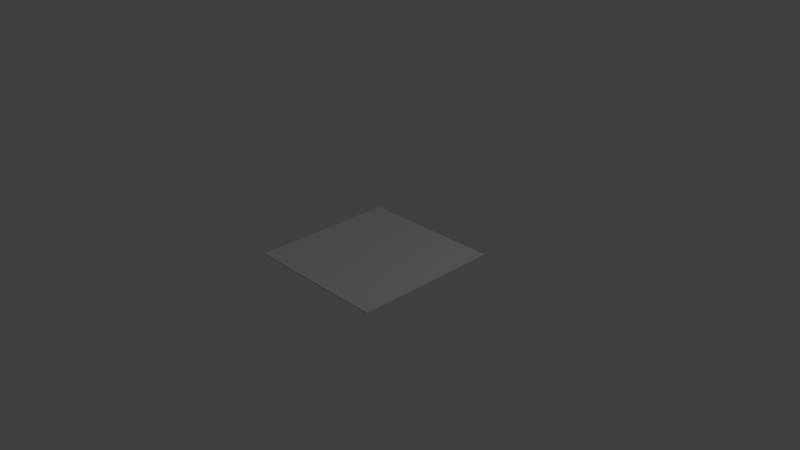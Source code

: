 # Source: Floor.blend  (saved by Blender 2.76.0; exported with 4.5.12 LTS)
import bpy
from mathutils import Matrix  # noqa: F401  (used for matrix-valued properties, if any)

bpy.ops.wm.read_factory_settings(use_empty=True)
scene = bpy.context.scene
scene.name = 'Scene'

# ---- collections
col_collection_1 = bpy.data.collections.new('Collection 1'); scene.collection.children.link(col_collection_1)

# ---- materials (node trees are filled in below, after node groups)
mat_material = bpy.data.materials.new('Material')
mat_material.alpha_threshold = 0.0
mat_material.use_transparent_shadow = False
mat_material.roughness = 0.5
mat_material.line_color = (0.0, 0.0, 0.0, 1.0)

# ---- material node trees

# ---- world
world_world = bpy.data.worlds.new('World'); scene.world = world_world
world_world.color = (0.05088, 0.05088, 0.05088)
world_world.use_sun_shadow = False
world_world.sun_shadow_jitter_overblur = 0.0
world_world.cycles.sampling_method = 'MANUAL'
world_world.cycles.sample_map_resolution = 256

# ---- cameras
cam_camera = bpy.data.cameras.new('Camera')
cam_camera.clip_end = 100.0
cam_camera.lens = 35.0
cam_camera.sensor_width = 32.0
cam_camera.sensor_height = 18.0
cam_camera.ortho_scale = 7.314
cam_camera.dof.focus_distance = 0.0
cam_camera.dof.aperture_fstop = 128.0

# ---- lights
light_lamp = bpy.data.lights.new('Lamp', 'POINT')
light_lamp.transmission_factor = 0.0
light_lamp.cutoff_distance = 30.0
light_lamp.energy = 100.0
light_lamp.shadow_buffer_clip_start = 1.001
light_lamp.shadow_soft_size = 0.1
light_lamp.shadow_maximum_resolution = 0.006
light_lamp.use_absolute_resolution = True
light_lamp.cycles.use_multiple_importance_sampling = False

# ---- meshes
me_cube = bpy.data.meshes.new('Cube')
me_cube.from_pydata([(1.0, 1.0, -1.0), (1.0, -1.0, -1.0), (-1.0, -1.0, -1.0), (-1.0, 1.0, -1.0), (1.0, 1.0, 1.0), (1.0, -1.0, 1.0), (-1.0, -1.0, 1.0), (-1.0, 1.0, 1.0)], [], [(0, 1, 2, 3), (4, 7, 6, 5), (0, 4, 5, 1), (1, 5, 6, 2), (2, 6, 7, 3), (4, 0, 3, 7)])
_uv = me_cube.uv_layers.new(name='UVMap')
_uv.uv.foreach_set('vector', [0.01515, 0.6818, 0.3182, 0.6818, 0.3182, 0.9848, 0.01515, 0.9848, 0.9848, 0.01515, 0.9848, 0.3182, 0.6818, 0.3182, 0.6818, 0.01515, 0.6515, 0.3182, 0.3485, 0.3182, 0.3485, 0.01515, 0.6515, 0.01515, 0.01515, 0.3182, 0.01515, 0.01515, 0.3182, 0.01515, 0.3182, 0.3182, 0.6515, 0.6515, 0.3485, 0.6515, 0.3485, 0.3485, 0.6515, 0.3485, 0.01515, 0.3485, 0.3182, 0.3485, 0.3182, 0.6515, 0.01515, 0.6515])
me_cube.materials.append(mat_material)
me_cube.use_remesh_preserve_volume = False
me_cube.use_remesh_preserve_attributes = False
me_cube.use_mirror_vertex_groups = False
me_cube.update()

# ---- objects
ob_cube = bpy.data.objects.new('Cube', me_cube)
ob_lamp = bpy.data.objects.new('Lamp', light_lamp)
ob_camera = bpy.data.objects.new('Camera', cam_camera)

# ---- transforms, parenting, visibility, modifiers, constraints
ob_cube.location = (0.0, 0.0, -0.00594)
ob_cube.scale = (1.0, 1.0, 0.01014)
ob_cube.lock_rotations_4d = False
ob_cube.empty_display_type = 'ARROWS'
ob_cube.lineart.crease_threshold = 0.0
ob_lamp.location = (4.076, 1.005, 5.904)
ob_lamp.rotation_euler = (0.6503, 0.05522, 1.866)
ob_lamp.lock_rotations_4d = False
ob_lamp.empty_display_type = 'ARROWS'
ob_lamp.color = (0.0, 0.0, 0.0, 0.0)
ob_lamp.lineart.crease_threshold = 0.0
ob_camera.location = (7.481, -6.508, 5.344)
ob_camera.rotation_euler = (1.109, 0.01082, 0.8149)
ob_camera.lock_rotations_4d = False
ob_camera.empty_display_type = 'ARROWS'
ob_camera.color = (0.0, 0.0, 0.0, 0.0)
ob_camera.display_type = 'WIRE'
ob_camera.lineart.crease_threshold = 0.0

# ---- collection membership
col_collection_1.objects.link(ob_cube)
col_collection_1.objects.link(ob_lamp)
col_collection_1.objects.link(ob_camera)

# ---- scene / render settings (as saved in the file)
scene.camera = ob_camera
scene.frame_start = 1; scene.frame_end = 250; scene.frame_set(1)
scene.render.engine = 'BLENDER_EEVEE_NEXT'
scene.render.resolution_percentage = 50
scene.render.dither_intensity = 0.0
scene.cycles.use_denoising = False
scene.cycles.samples = 10
scene.cycles.sampling_pattern = 'TABULATED_SOBOL'
scene.cycles.light_sampling_threshold = 0.0
scene.cycles.use_adaptive_sampling = False
scene.cycles.use_light_tree = False
scene.cycles.blur_glossy = 0.0
scene.cycles.pixel_filter_type = 'GAUSSIAN'
scene.cycles.sample_clamp_indirect = 0.0
scene.view_settings.view_transform = 'Standard'
bpy.context.view_layer.update()
